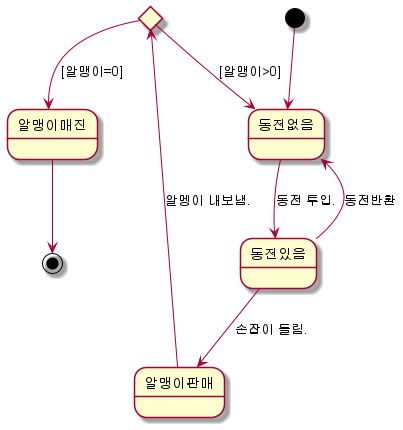

The diagram above was rendered by PlantUML. Its source (embedded in the PNG):
@startuml

state c <<choice>>

[*] --> 동전없음
동전없음 --> 동전있음 : 동전 투입.
동전있음 --> 동전없음 : 동전반환
동전있음 --> 알맹이판매 : 손잡이 돌림.
알맹이판매 --> c : 알멩이 내보냄.
c --> 동전없음 : [알맹이>0]
c --> 알맹이매진 : [알맹이=0]
알맹이매진 --> [*]

@enduml